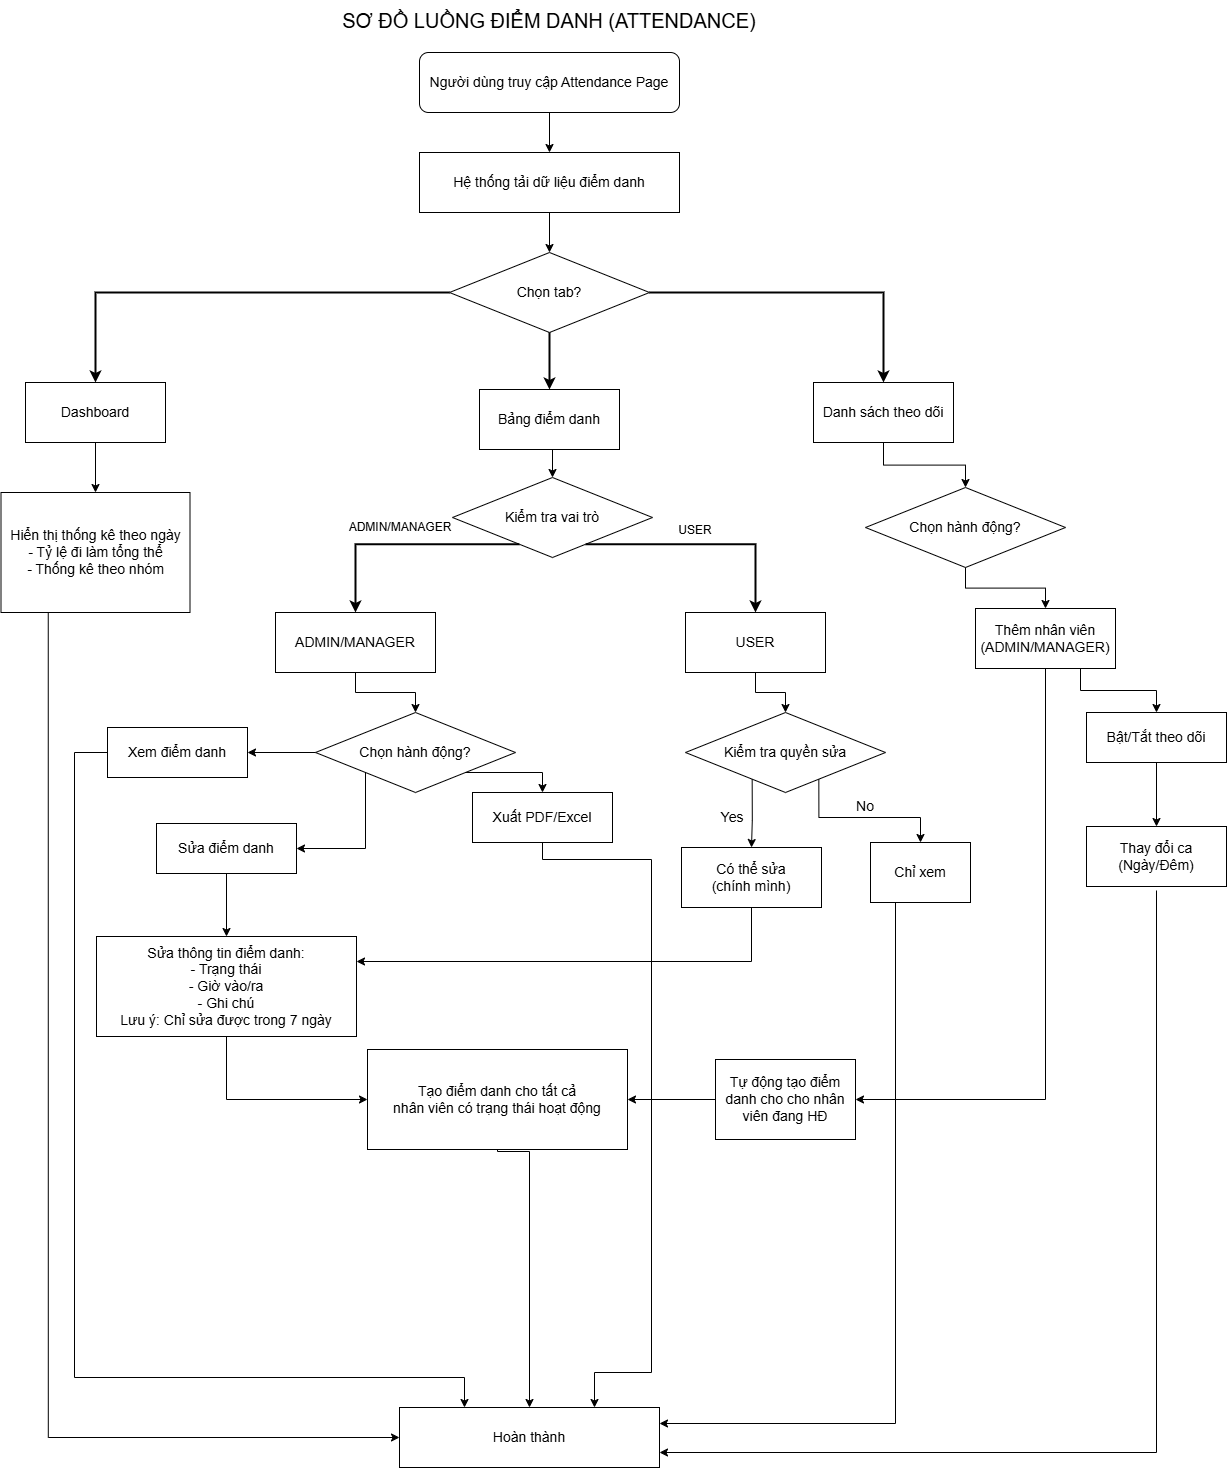

The diagram above was exported from draw.io. Its source (the exported page's mxGraphModel, read from the mxfile embedded in the PNG):
<mxGraphModel dx="1572" dy="1374" grid="0" gridSize="10" guides="1" tooltips="1" connect="1" arrows="1" fold="1" page="0" pageScale="1" pageWidth="1169" pageHeight="1654" background="none" math="0" shadow="0">
  <root>
    <mxCell id="0" />
    <mxCell id="1" parent="0" />
    <mxCell id="title" value="SƠ ĐỒ LUỒNG ĐIỂM DANH (ATTENDANCE)" style="text;html=1;align=center;verticalAlign=middle;whiteSpace=wrap;rounded=0;fontSize=20;fontStyle=0;fontColor=default;strokeColor=none;" parent="1" vertex="1">
      <mxGeometry x="334" y="48" width="500" height="40" as="geometry" />
    </mxCell>
    <mxCell id="user-start" value="Người dùng truy cập Attendance Page" style="rounded=1;whiteSpace=wrap;html=1;fontSize=14;fillColor=none;fontColor=default;strokeColor=default;fontStyle=0" parent="1" vertex="1">
      <mxGeometry x="454" y="100" width="260" height="60" as="geometry" />
    </mxCell>
    <mxCell id="load-data" value="Hệ thống tải dữ liệu điểm danh" style="rounded=0;whiteSpace=wrap;html=1;fontSize=14;fillColor=none;fontColor=default;strokeColor=default;fontStyle=0" parent="1" vertex="1">
      <mxGeometry x="454" y="200" width="260" height="60" as="geometry" />
    </mxCell>
    <mxCell id="arrow1" style="edgeStyle=orthogonalEdgeStyle;rounded=0;orthogonalLoop=1;jettySize=auto;html=1;exitX=0.5;exitY=1;exitDx=0;exitDy=0;entryX=0.5;entryY=0;entryDx=0;entryDy=0;fontColor=default;fontStyle=0;strokeColor=default;" parent="1" source="user-start" target="load-data" edge="1">
      <mxGeometry relative="1" as="geometry" />
    </mxCell>
    <mxCell id="tab-decision" value="Chọn tab?" style="rhombus;whiteSpace=wrap;html=1;fontSize=14;fillColor=none;fontColor=default;strokeColor=default;fontStyle=0" parent="1" vertex="1">
      <mxGeometry x="484" y="300" width="200" height="80" as="geometry" />
    </mxCell>
    <mxCell id="arrow2" style="edgeStyle=orthogonalEdgeStyle;rounded=0;orthogonalLoop=1;jettySize=auto;html=1;exitX=0.5;exitY=1;exitDx=0;exitDy=0;entryX=0.5;entryY=0;entryDx=0;entryDy=0;fontColor=default;fontStyle=0;strokeColor=default;" parent="1" source="load-data" target="tab-decision" edge="1">
      <mxGeometry relative="1" as="geometry" />
    </mxCell>
    <mxCell id="dashboard-tab" value="Dashboard" style="rounded=0;whiteSpace=wrap;html=1;fontSize=14;fillColor=none;fontColor=default;strokeColor=default;fontStyle=0" parent="1" vertex="1">
      <mxGeometry x="60" y="430" width="140" height="60" as="geometry" />
    </mxCell>
    <mxCell id="attendance-tab" value="Bảng điểm danh" style="rounded=0;whiteSpace=wrap;html=1;fontSize=14;fillColor=none;fontColor=default;strokeColor=default;fontStyle=0" parent="1" vertex="1">
      <mxGeometry x="514" y="437" width="140" height="60" as="geometry" />
    </mxCell>
    <mxCell id="tracking-tab" value="Danh sách theo dõi" style="rounded=0;whiteSpace=wrap;html=1;fontSize=14;fillColor=none;fontColor=default;strokeColor=default;fontStyle=0" parent="1" vertex="1">
      <mxGeometry x="848" y="430" width="140" height="60" as="geometry" />
    </mxCell>
    <mxCell id="arrow-dashboard" style="edgeStyle=orthogonalEdgeStyle;rounded=0;orthogonalLoop=1;jettySize=auto;html=1;exitX=0;exitY=0.5;exitDx=0;exitDy=0;entryX=0.5;entryY=0;entryDx=0;entryDy=0;strokeWidth=2;fontColor=default;fontStyle=0;strokeColor=default;" parent="1" source="tab-decision" target="dashboard-tab" edge="1">
      <mxGeometry relative="1" as="geometry" />
    </mxCell>
    <mxCell id="arrow-attendance" style="edgeStyle=orthogonalEdgeStyle;rounded=0;orthogonalLoop=1;jettySize=auto;html=1;exitX=0.5;exitY=1;exitDx=0;exitDy=0;entryX=0.5;entryY=0;entryDx=0;entryDy=0;strokeWidth=2;fontColor=default;fontStyle=0;strokeColor=default;" parent="1" source="tab-decision" target="attendance-tab" edge="1">
      <mxGeometry relative="1" as="geometry" />
    </mxCell>
    <mxCell id="arrow-tracking" style="edgeStyle=orthogonalEdgeStyle;rounded=0;orthogonalLoop=1;jettySize=auto;html=1;exitX=1;exitY=0.5;exitDx=0;exitDy=0;entryX=0.5;entryY=0;entryDx=0;entryDy=0;strokeWidth=2;fontColor=default;fontStyle=0;strokeColor=default;" parent="1" source="tab-decision" target="tracking-tab" edge="1">
      <mxGeometry relative="1" as="geometry" />
    </mxCell>
    <mxCell id="show-stats" value="Hiển thị thống kê theo ngày&lt;br&gt;- Tỷ lệ đi làm tổng thể&lt;br&gt;- Thống kê theo nhóm" style="rounded=0;whiteSpace=wrap;html=1;fontSize=14;fillColor=none;fontColor=default;strokeColor=default;fontStyle=0" parent="1" vertex="1">
      <mxGeometry x="35.5" y="540" width="189" height="120" as="geometry" />
    </mxCell>
    <mxCell id="arrow-stats" style="edgeStyle=orthogonalEdgeStyle;rounded=0;orthogonalLoop=1;jettySize=auto;html=1;exitX=0.5;exitY=1;exitDx=0;exitDy=0;entryX=0.5;entryY=0;entryDx=0;entryDy=0;fontColor=default;fontStyle=0;strokeColor=default;" parent="1" source="dashboard-tab" target="show-stats" edge="1">
      <mxGeometry relative="1" as="geometry" />
    </mxCell>
    <mxCell id="role-check" value="Kiểm tra vai trò" style="rhombus;whiteSpace=wrap;html=1;fontSize=14;fillColor=none;fontColor=default;strokeColor=default;fontStyle=0" parent="1" vertex="1">
      <mxGeometry x="487" y="525" width="200" height="80" as="geometry" />
    </mxCell>
    <mxCell id="arrow-role" style="edgeStyle=orthogonalEdgeStyle;rounded=0;orthogonalLoop=1;jettySize=auto;html=1;exitX=0.5;exitY=1;exitDx=0;exitDy=0;entryX=0.5;entryY=0;entryDx=0;entryDy=0;fontColor=default;fontStyle=0;strokeColor=default;" parent="1" source="attendance-tab" target="role-check" edge="1">
      <mxGeometry relative="1" as="geometry" />
    </mxCell>
    <mxCell id="admin-path" value="ADMIN/MANAGER" style="rounded=0;whiteSpace=wrap;html=1;fontSize=14;fillColor=none;fontColor=default;strokeColor=default;fontStyle=0;" parent="1" vertex="1">
      <mxGeometry x="310" y="660" width="160" height="60" as="geometry" />
    </mxCell>
    <mxCell id="user-path" value="USER" style="rounded=0;whiteSpace=wrap;html=1;fontSize=14;fillColor=none;fontColor=default;strokeColor=default;fontStyle=0;" parent="1" vertex="1">
      <mxGeometry x="720" y="660" width="140" height="60" as="geometry" />
    </mxCell>
    <mxCell id="arrow-admin" style="edgeStyle=orthogonalEdgeStyle;rounded=0;orthogonalLoop=1;jettySize=auto;html=1;exitX=0.25;exitY=1;exitDx=0;exitDy=0;entryX=0.5;entryY=0;entryDx=0;entryDy=0;strokeWidth=2;fontColor=default;fontStyle=0;strokeColor=default;" parent="1" source="role-check" target="admin-path" edge="1">
      <mxGeometry relative="1" as="geometry" />
    </mxCell>
    <mxCell id="arrow-user" style="edgeStyle=orthogonalEdgeStyle;rounded=0;orthogonalLoop=1;jettySize=auto;html=1;exitX=0.75;exitY=1;exitDx=0;exitDy=0;entryX=0.5;entryY=0;entryDx=0;entryDy=0;strokeWidth=2;fontColor=default;fontStyle=0;strokeColor=default;" parent="1" source="role-check" target="user-path" edge="1">
      <mxGeometry relative="1" as="geometry" />
    </mxCell>
    <mxCell id="label-admin" value="ADMIN/MANAGER" style="text;html=1;align=center;verticalAlign=middle;whiteSpace=wrap;rounded=0;fontSize=12;fontStyle=0;fillColor=none;fontColor=default;strokeColor=none;" parent="1" vertex="1">
      <mxGeometry x="375" y="565" width="120" height="20" as="geometry" />
    </mxCell>
    <mxCell id="label-user" value="USER" style="text;html=1;align=center;verticalAlign=middle;whiteSpace=wrap;rounded=0;fontSize=12;fontStyle=0;fillColor=none;fontColor=default;strokeColor=none;" parent="1" vertex="1">
      <mxGeometry x="700" y="568" width="60" height="20" as="geometry" />
    </mxCell>
    <mxCell id="3sVhv9JZHSYLnIF4AbuJ-4" style="edgeStyle=elbowEdgeStyle;rounded=0;orthogonalLoop=1;jettySize=auto;html=1;exitX=1;exitY=1;exitDx=0;exitDy=0;entryX=0.5;entryY=0;entryDx=0;entryDy=0;fontColor=default;fontStyle=0;strokeColor=default;" parent="1" source="action-decision" target="action-export" edge="1">
      <mxGeometry relative="1" as="geometry">
        <Array as="points">
          <mxPoint x="577" y="820" />
        </Array>
      </mxGeometry>
    </mxCell>
    <mxCell id="3sVhv9JZHSYLnIF4AbuJ-6" style="edgeStyle=orthogonalEdgeStyle;rounded=0;orthogonalLoop=1;jettySize=auto;html=1;exitX=0;exitY=1;exitDx=0;exitDy=0;entryX=1;entryY=0.5;entryDx=0;entryDy=0;fontColor=default;fontStyle=0;strokeColor=default;" parent="1" source="action-decision" target="action-edit" edge="1">
      <mxGeometry relative="1" as="geometry">
        <Array as="points">
          <mxPoint x="400" y="896" />
        </Array>
      </mxGeometry>
    </mxCell>
    <mxCell id="action-decision" value="Chọn hành động?" style="rhombus;whiteSpace=wrap;html=1;fontSize=14;fillColor=none;fontColor=default;strokeColor=default;fontStyle=0" parent="1" vertex="1">
      <mxGeometry x="350" y="760" width="200" height="80" as="geometry" />
    </mxCell>
    <mxCell id="arrow-admin-decision" style="edgeStyle=orthogonalEdgeStyle;rounded=0;orthogonalLoop=1;jettySize=auto;html=1;exitX=0.5;exitY=1;exitDx=0;exitDy=0;entryX=0.5;entryY=0;entryDx=0;entryDy=0;fontColor=default;fontStyle=0;strokeColor=default;" parent="1" source="admin-path" target="action-decision" edge="1">
      <mxGeometry relative="1" as="geometry" />
    </mxCell>
    <mxCell id="action-view" value="Xem điểm danh" style="rounded=0;whiteSpace=wrap;html=1;fontSize=14;fillColor=none;fontColor=default;strokeColor=default;fontStyle=0" parent="1" vertex="1">
      <mxGeometry x="142" y="775" width="140" height="50" as="geometry" />
    </mxCell>
    <mxCell id="action-edit" value="Sửa điểm danh" style="rounded=0;whiteSpace=wrap;html=1;fontSize=14;fillColor=none;fontColor=default;strokeColor=default;fontStyle=0" parent="1" vertex="1">
      <mxGeometry x="191" y="871" width="140" height="50" as="geometry" />
    </mxCell>
    <mxCell id="action-export" value="Xuất PDF/Excel" style="rounded=0;whiteSpace=wrap;html=1;fontSize=14;fillColor=none;fontColor=default;strokeColor=default;fontStyle=0" parent="1" vertex="1">
      <mxGeometry x="507" y="840" width="140" height="50" as="geometry" />
    </mxCell>
    <mxCell id="arrow-view" style="rounded=0;orthogonalLoop=1;jettySize=auto;html=1;exitX=0;exitY=0.5;exitDx=0;exitDy=0;entryX=1;entryY=0.5;entryDx=0;entryDy=0;edgeStyle=orthogonalEdgeStyle;fontColor=default;fontStyle=0;strokeColor=default;" parent="1" source="action-decision" target="action-view" edge="1">
      <mxGeometry relative="1" as="geometry" />
    </mxCell>
    <mxCell id="check-edit-permission" value="Kiểm tra quyền sửa" style="rhombus;whiteSpace=wrap;html=1;fontSize=14;fillColor=none;fontColor=default;strokeColor=default;fontStyle=0" parent="1" vertex="1">
      <mxGeometry x="720" y="760" width="200" height="80" as="geometry" />
    </mxCell>
    <mxCell id="arrow-user-check" style="edgeStyle=orthogonalEdgeStyle;rounded=0;orthogonalLoop=1;jettySize=auto;html=1;exitX=0.5;exitY=1;exitDx=0;exitDy=0;entryX=0.5;entryY=0;entryDx=0;entryDy=0;fontColor=default;fontStyle=0;strokeColor=default;" parent="1" source="user-path" target="check-edit-permission" edge="1">
      <mxGeometry relative="1" as="geometry" />
    </mxCell>
    <mxCell id="can-edit" value="Có thể sửa&lt;br&gt;(chính mình)" style="rounded=0;whiteSpace=wrap;html=1;fontSize=14;fillColor=none;fontColor=default;strokeColor=default;fontStyle=0" parent="1" vertex="1">
      <mxGeometry x="716" y="895" width="140" height="60" as="geometry" />
    </mxCell>
    <mxCell id="cannot-edit" value="Chỉ xem" style="rounded=0;whiteSpace=wrap;html=1;fontSize=14;fillColor=none;fontColor=default;strokeColor=default;fontStyle=0" parent="1" vertex="1">
      <mxGeometry x="905" y="890" width="100" height="60" as="geometry" />
    </mxCell>
    <mxCell id="arrow-can-edit" style="edgeStyle=orthogonalEdgeStyle;rounded=0;orthogonalLoop=1;jettySize=auto;html=1;exitX=0.25;exitY=1;exitDx=0;exitDy=0;entryX=0.5;entryY=0;entryDx=0;entryDy=0;fontColor=default;fontStyle=0;strokeColor=default;" parent="1" source="check-edit-permission" target="can-edit" edge="1">
      <mxGeometry relative="1" as="geometry" />
    </mxCell>
    <mxCell id="arrow-cannot-edit" style="edgeStyle=orthogonalEdgeStyle;rounded=0;orthogonalLoop=1;jettySize=auto;html=1;exitX=0.75;exitY=1;exitDx=0;exitDy=0;entryX=0.5;entryY=0;entryDx=0;entryDy=0;fontColor=default;fontStyle=0;strokeColor=default;" parent="1" source="check-edit-permission" target="cannot-edit" edge="1">
      <mxGeometry relative="1" as="geometry" />
    </mxCell>
    <mxCell id="label-yes-edit" value="Yes" style="text;html=1;align=center;verticalAlign=middle;whiteSpace=wrap;rounded=0;fontSize=14;fontStyle=0;fillColor=none;fontColor=default;strokeColor=none;" parent="1" vertex="1">
      <mxGeometry x="747" y="855" width="40" height="20" as="geometry" />
    </mxCell>
    <mxCell id="label-no-edit" value="No" style="text;html=1;align=center;verticalAlign=middle;whiteSpace=wrap;rounded=0;fontSize=14;fontStyle=0;fillColor=none;fontColor=default;strokeColor=none;" parent="1" vertex="1">
      <mxGeometry x="880" y="844" width="40" height="20" as="geometry" />
    </mxCell>
    <mxCell id="edit-attendance" value="Sửa thông tin điểm danh:&lt;br&gt;- Trạng thái&lt;br&gt;- Giờ vào/ra&lt;br&gt;- Ghi chú&lt;br&gt;Lưu ý: Chỉ sửa được trong 7 ngày" style="rounded=0;whiteSpace=wrap;html=1;fontSize=14;fillColor=none;fontColor=default;strokeColor=default;fontStyle=0" parent="1" vertex="1">
      <mxGeometry x="131" y="984" width="260" height="100" as="geometry" />
    </mxCell>
    <mxCell id="arrow-edit-attendance" style="edgeStyle=orthogonalEdgeStyle;rounded=0;orthogonalLoop=1;jettySize=auto;html=1;exitX=0.5;exitY=1;exitDx=0;exitDy=0;entryX=0.5;entryY=0;entryDx=0;entryDy=0;fontColor=default;fontStyle=0;strokeColor=default;" parent="1" source="action-edit" target="edit-attendance" edge="1">
      <mxGeometry relative="1" as="geometry" />
    </mxCell>
    <mxCell id="arrow-edit-user" style="edgeStyle=orthogonalEdgeStyle;rounded=0;orthogonalLoop=1;jettySize=auto;html=1;exitX=0.5;exitY=1;exitDx=0;exitDy=0;entryX=1;entryY=0.25;entryDx=0;entryDy=0;fontColor=default;fontStyle=0;strokeColor=default;" parent="1" source="can-edit" target="edit-attendance" edge="1">
      <mxGeometry relative="1" as="geometry" />
    </mxCell>
    <mxCell id="tracking-decision" value="Chọn hành động?" style="rhombus;whiteSpace=wrap;html=1;fontSize=14;fillColor=none;fontColor=default;strokeColor=default;fontStyle=0" parent="1" vertex="1">
      <mxGeometry x="900" y="535" width="200" height="80" as="geometry" />
    </mxCell>
    <mxCell id="arrow-tracking-decision" style="edgeStyle=orthogonalEdgeStyle;rounded=0;orthogonalLoop=1;jettySize=auto;html=1;exitX=0.5;exitY=1;exitDx=0;exitDy=0;entryX=0.5;entryY=0;entryDx=0;entryDy=0;fontColor=default;fontStyle=0;strokeColor=default;" parent="1" source="tracking-tab" target="tracking-decision" edge="1">
      <mxGeometry relative="1" as="geometry" />
    </mxCell>
    <mxCell id="action-add-user" value="Thêm nhân viên&lt;br&gt;(ADMIN/MANAGER)" style="rounded=0;whiteSpace=wrap;html=1;fontSize=14;fillColor=none;fontColor=default;strokeColor=default;fontStyle=0;" parent="1" vertex="1">
      <mxGeometry x="1010" y="656" width="140" height="60" as="geometry" />
    </mxCell>
    <mxCell id="action-toggle-active" value="Bật/Tắt theo dõi" style="rounded=0;whiteSpace=wrap;html=1;fontSize=14;fillColor=none;fontColor=default;strokeColor=default;fontStyle=0" parent="1" vertex="1">
      <mxGeometry x="1121" y="760" width="140" height="50" as="geometry" />
    </mxCell>
    <mxCell id="action-change-shift" value="Thay đổi ca&lt;br&gt;(Ngày/Đêm)" style="rounded=0;whiteSpace=wrap;html=1;fontSize=14;fillColor=none;fontColor=default;strokeColor=default;fontStyle=0" parent="1" vertex="1">
      <mxGeometry x="1121" y="874" width="140" height="60" as="geometry" />
    </mxCell>
    <mxCell id="arrow-add-user" style="edgeStyle=orthogonalEdgeStyle;rounded=0;orthogonalLoop=1;jettySize=auto;html=1;exitX=0.5;exitY=1;exitDx=0;exitDy=0;entryX=0.5;entryY=0;entryDx=0;entryDy=0;fontColor=default;fontStyle=0;strokeColor=default;" parent="1" source="tracking-decision" target="action-add-user" edge="1">
      <mxGeometry relative="1" as="geometry" />
    </mxCell>
    <mxCell id="arrow-toggle" style="edgeStyle=orthogonalEdgeStyle;rounded=0;orthogonalLoop=1;jettySize=auto;html=1;exitX=0.75;exitY=1;exitDx=0;exitDy=0;entryX=0.5;entryY=0;entryDx=0;entryDy=0;fontColor=default;fontStyle=0;strokeColor=default;" parent="1" source="action-add-user" target="action-toggle-active" edge="1">
      <mxGeometry relative="1" as="geometry" />
    </mxCell>
    <mxCell id="arrow-shift" style="edgeStyle=orthogonalEdgeStyle;rounded=0;orthogonalLoop=1;jettySize=auto;html=1;exitX=0.5;exitY=1;exitDx=0;exitDy=0;entryX=0.5;entryY=0;entryDx=0;entryDy=0;fontColor=default;fontStyle=0;strokeColor=default;" parent="1" source="action-toggle-active" target="action-change-shift" edge="1">
      <mxGeometry relative="1" as="geometry" />
    </mxCell>
    <mxCell id="auto-create" value="Tự động tạo điểm danh cho cho nhân viên đang HĐ" style="rounded=0;whiteSpace=wrap;html=1;fontSize=14;fillColor=none;fontColor=default;strokeColor=default;fontStyle=0" parent="1" vertex="1">
      <mxGeometry x="750" y="1107" width="140" height="80" as="geometry" />
    </mxCell>
    <mxCell id="arrow-auto-create" style="edgeStyle=orthogonalEdgeStyle;rounded=0;orthogonalLoop=1;jettySize=auto;html=1;exitX=0.5;exitY=1;exitDx=0;exitDy=0;entryX=1;entryY=0.5;entryDx=0;entryDy=0;fontColor=default;fontStyle=0;strokeColor=default;" parent="1" source="action-add-user" target="auto-create" edge="1">
      <mxGeometry relative="1" as="geometry">
        <Array as="points">
          <mxPoint x="1080" y="1147" />
        </Array>
      </mxGeometry>
    </mxCell>
    <mxCell id="scheduler" value="Tạo điểm danh cho tất cả&lt;br&gt;nhân viên có trạng thái hoạt động" style="rounded=0;whiteSpace=wrap;html=1;fontSize=14;fillColor=none;fontColor=default;strokeColor=default;fontStyle=0" parent="1" vertex="1">
      <mxGeometry x="402" y="1097" width="260" height="100" as="geometry" />
    </mxCell>
    <mxCell id="arrow-scheduler" style="edgeStyle=elbowEdgeStyle;rounded=0;orthogonalLoop=1;jettySize=auto;html=1;exitX=0.5;exitY=1;exitDx=0;exitDy=0;entryX=0;entryY=0.5;entryDx=0;entryDy=0;fontColor=default;fontStyle=0;strokeColor=default;" parent="1" source="edit-attendance" target="scheduler" edge="1">
      <mxGeometry relative="1" as="geometry">
        <Array as="points">
          <mxPoint x="261" y="1178" />
        </Array>
      </mxGeometry>
    </mxCell>
    <mxCell id="arrow-scheduler-auto" style="rounded=0;orthogonalLoop=1;jettySize=auto;html=1;exitX=0;exitY=0.5;exitDx=0;exitDy=0;entryX=1;entryY=0.5;entryDx=0;entryDy=0;fontColor=default;fontStyle=0;strokeColor=default;" parent="1" source="auto-create" target="scheduler" edge="1">
      <mxGeometry relative="1" as="geometry" />
    </mxCell>
    <mxCell id="end" value="Hoàn thành" style="rounded=0;whiteSpace=wrap;html=1;fontSize=14;fillColor=none;fontColor=default;strokeColor=default;fontStyle=0" parent="1" vertex="1">
      <mxGeometry x="434" y="1455" width="260" height="60" as="geometry" />
    </mxCell>
    <mxCell id="arrow-end" style="edgeStyle=orthogonalEdgeStyle;rounded=0;orthogonalLoop=1;jettySize=auto;html=1;exitX=0.5;exitY=1;exitDx=0;exitDy=0;entryX=0.5;entryY=0;entryDx=0;entryDy=0;fontColor=default;fontStyle=0;strokeColor=default;" parent="1" source="scheduler" target="end" edge="1">
      <mxGeometry relative="1" as="geometry">
        <Array as="points">
          <mxPoint x="564" y="1199" />
        </Array>
      </mxGeometry>
    </mxCell>
    <mxCell id="arrow-end-view" style="edgeStyle=orthogonalEdgeStyle;rounded=0;orthogonalLoop=1;jettySize=auto;html=1;exitX=0;exitY=0.5;exitDx=0;exitDy=0;entryX=0.25;entryY=0;entryDx=0;entryDy=0;fontColor=default;fontStyle=0;strokeColor=default;" parent="1" source="action-view" target="end" edge="1">
      <mxGeometry relative="1" as="geometry">
        <Array as="points">
          <mxPoint x="109" y="800" />
          <mxPoint x="109" y="1425" />
          <mxPoint x="499" y="1425" />
        </Array>
        <mxPoint x="489" y="1387" as="targetPoint" />
      </mxGeometry>
    </mxCell>
    <mxCell id="arrow-end-export" style="edgeStyle=orthogonalEdgeStyle;rounded=0;orthogonalLoop=1;jettySize=auto;html=1;exitX=0.5;exitY=1;exitDx=0;exitDy=0;entryX=0.75;entryY=0;entryDx=0;entryDy=0;fontColor=default;fontStyle=0;strokeColor=default;" parent="1" source="action-export" target="end" edge="1">
      <mxGeometry relative="1" as="geometry">
        <Array as="points">
          <mxPoint x="577" y="907" />
          <mxPoint x="686" y="907" />
          <mxPoint x="686" y="1420" />
          <mxPoint x="629" y="1420" />
        </Array>
      </mxGeometry>
    </mxCell>
    <mxCell id="arrow-end-cannot-edit" style="edgeStyle=orthogonalEdgeStyle;rounded=0;orthogonalLoop=1;jettySize=auto;html=1;exitX=0.5;exitY=1;exitDx=0;exitDy=0;entryX=1;entryY=0.25;entryDx=0;entryDy=0;fontColor=default;fontStyle=0;strokeColor=default;" parent="1" source="cannot-edit" target="end" edge="1">
      <mxGeometry relative="1" as="geometry">
        <Array as="points">
          <mxPoint x="930" y="1471" />
          <mxPoint x="694" y="1471" />
        </Array>
      </mxGeometry>
    </mxCell>
    <mxCell id="arrow-end-shift" style="edgeStyle=orthogonalEdgeStyle;rounded=0;orthogonalLoop=1;jettySize=auto;html=1;exitX=0.5;exitY=1;exitDx=0;exitDy=0;fontColor=default;fontStyle=0;strokeColor=default;" parent="1" edge="1">
      <mxGeometry relative="1" as="geometry">
        <Array as="points">
          <mxPoint x="1191" y="1500" />
        </Array>
        <mxPoint x="1191" y="938" as="sourcePoint" />
        <mxPoint x="694" y="1500" as="targetPoint" />
      </mxGeometry>
    </mxCell>
    <mxCell id="arrow-end-stats" style="edgeStyle=orthogonalEdgeStyle;rounded=0;orthogonalLoop=1;jettySize=auto;html=1;exitX=0.25;exitY=1;exitDx=0;exitDy=0;entryX=0;entryY=0.5;entryDx=0;entryDy=0;fontColor=default;fontStyle=0;strokeColor=default;" parent="1" source="show-stats" target="end" edge="1">
      <mxGeometry relative="1" as="geometry" />
    </mxCell>
  </root>
</mxGraphModel>